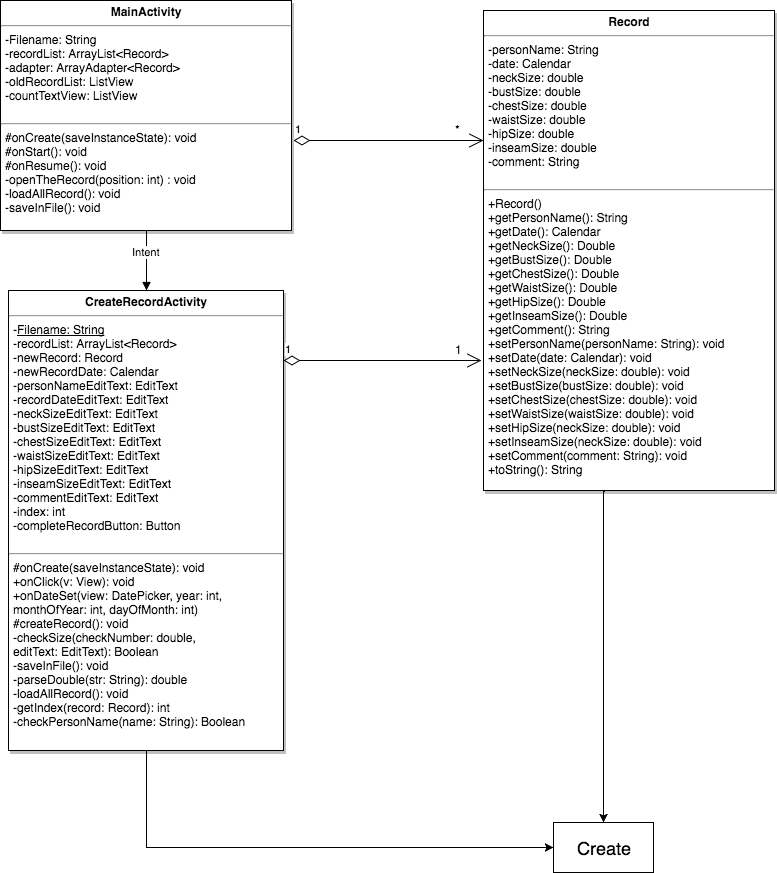

The diagram above was exported from draw.io. Its source (the exported page's mxGraphModel, read from the mxfile embedded in the PNG):
<mxGraphModel dx="761" dy="2862" grid="1" gridSize="10" guides="1" tooltips="1" connect="1" arrows="1" fold="1" page="1" pageScale="1.5" pageWidth="1169" pageHeight="1652" background="#ffffff" math="0" shadow="0">
  <root>
    <mxCell id="0" style=";html=1;" />
    <mxCell id="1" style=";html=1;" parent="0" />
    <mxCell id="113" style="edgeStyle=elbowEdgeStyle;rounded=0;html=1;exitX=0.5;exitY=1;entryX=0;entryY=0.5;jettySize=auto;orthogonalLoop=1;" edge="1" parent="1" source="81" target="108">
      <mxGeometry relative="1" as="geometry">
        <Array as="points">
          <mxPoint x="183" y="290" />
        </Array>
      </mxGeometry>
    </mxCell>
    <mxCell id="81" value="&lt;p style=&quot;margin: 0px ; margin-top: 4px ; text-align: center&quot;&gt;&lt;b&gt;CreateRecordActivity&lt;/b&gt;&lt;/p&gt;&lt;hr&gt;&lt;p style=&quot;margin: 0px ; margin-left: 4px&quot;&gt;-&lt;u&gt;Filename: String&lt;/u&gt;&lt;/p&gt;&lt;p style=&quot;margin: 0px ; margin-left: 4px&quot;&gt;-r&lt;span&gt;ecordList: ArrayList&amp;lt;Record&amp;gt;&lt;/span&gt;&lt;/p&gt;&lt;p style=&quot;margin: 0px ; margin-left: 4px&quot;&gt;&lt;span&gt;-newRecord: Record&lt;/span&gt;&lt;/p&gt;&lt;p style=&quot;margin: 0px ; margin-left: 4px&quot;&gt;&lt;span&gt;-newRecordDate: Calendar&lt;/span&gt;&lt;/p&gt;&lt;p style=&quot;margin: 0px ; margin-left: 4px&quot;&gt;&lt;span&gt;-personNameEditText: EditText&lt;/span&gt;&lt;/p&gt;&lt;p style=&quot;margin: 0px ; margin-left: 4px&quot;&gt;&lt;span&gt;-recordDateEditText: EditText&lt;/span&gt;&lt;/p&gt;&lt;p style=&quot;margin: 0px ; margin-left: 4px&quot;&gt;&lt;span&gt;-neckSizeEditText: EditText&lt;/span&gt;&lt;/p&gt;&lt;p style=&quot;margin: 0px ; margin-left: 4px&quot;&gt;&lt;span&gt;-bustSizeEditText: EditText&lt;/span&gt;&lt;/p&gt;&lt;p style=&quot;margin: 0px ; margin-left: 4px&quot;&gt;&lt;span&gt;-chestSizeEditText: EditText&lt;/span&gt;&lt;/p&gt;&lt;p style=&quot;margin: 0px ; margin-left: 4px&quot;&gt;&lt;span&gt;-waistSizeEditText: EditText&lt;/span&gt;&lt;/p&gt;&lt;p style=&quot;margin: 0px ; margin-left: 4px&quot;&gt;&lt;span&gt;-hipSizeEditText:&amp;nbsp;&lt;/span&gt;&lt;span&gt;EditText&lt;/span&gt;&lt;/p&gt;&lt;p style=&quot;margin: 0px ; margin-left: 4px&quot;&gt;&lt;span&gt;-inseamSizeEditText:&amp;nbsp;&lt;/span&gt;&lt;span&gt;EditText&lt;/span&gt;&lt;/p&gt;&lt;p style=&quot;margin: 0px ; margin-left: 4px&quot;&gt;&lt;span&gt;-commentEditText:&amp;nbsp;&lt;/span&gt;&lt;span&gt;EditText&lt;/span&gt;&lt;/p&gt;&lt;p style=&quot;margin: 0px ; margin-left: 4px&quot;&gt;&lt;span&gt;-index: int&lt;/span&gt;&lt;/p&gt;&lt;p style=&quot;margin: 0px ; margin-left: 4px&quot;&gt;&lt;span&gt;-completeRecordButton: Button&lt;/span&gt;&lt;/p&gt;&lt;p style=&quot;margin: 0px ; margin-left: 4px&quot;&gt;&lt;br&gt;&lt;/p&gt;&lt;hr&gt;&lt;p style=&quot;margin: 0px ; margin-left: 4px&quot;&gt;#onCreate(saveInstanceState): void&lt;/p&gt;&lt;p style=&quot;margin: 0px ; margin-left: 4px&quot;&gt;+onClick(v: View): void&lt;/p&gt;&lt;p style=&quot;margin: 0px ; margin-left: 4px&quot;&gt;+onDateSet(view: DatePicker, year: int,&amp;nbsp;&lt;/p&gt;&lt;p style=&quot;margin: 0px ; margin-left: 4px&quot;&gt;monthOfYear: int, dayOfMonth: int)&lt;/p&gt;&lt;p style=&quot;margin: 0px ; margin-left: 4px&quot;&gt;#createRecord(): void&lt;/p&gt;&lt;p style=&quot;margin: 0px ; margin-left: 4px&quot;&gt;-checkSize(checkNumber: double,&amp;nbsp;&lt;/p&gt;&lt;p style=&quot;margin: 0px ; margin-left: 4px&quot;&gt;editText: EditText): Boolean&lt;/p&gt;&lt;p style=&quot;margin: 0px ; margin-left: 4px&quot;&gt;-saveInFile(): void&lt;br&gt;&lt;/p&gt;&lt;p style=&quot;margin: 0px ; margin-left: 4px&quot;&gt;-parseDouble(str: String): double&lt;/p&gt;&lt;p style=&quot;margin: 0px ; margin-left: 4px&quot;&gt;-loadAllRecord(): void&lt;/p&gt;&lt;p style=&quot;margin: 0px ; margin-left: 4px&quot;&gt;-getIndex(record: Record): int&lt;/p&gt;&lt;p style=&quot;margin: 0px ; margin-left: 4px&quot;&gt;-checkPersonName(name: String): Boolean&lt;/p&gt;&lt;p style=&quot;margin: 0px ; margin-left: 4px&quot;&gt;&lt;br&gt;&lt;/p&gt;" style="shadow=1;fillColor=#FFFFFF;gradientColor=none;verticalAlign=top;align=left;overflow=fill;fontSize=12;fontFamily=Helvetica;html=1" vertex="1" parent="1">
      <mxGeometry x="45" y="-250" width="275" height="460" as="geometry" />
    </mxCell>
    <mxCell id="83" value="&lt;p style=&quot;margin: 0px ; margin-top: 4px ; text-align: center&quot;&gt;&lt;strong&gt;MainActivity&lt;/strong&gt;&lt;/p&gt;&lt;hr&gt;&lt;p style=&quot;margin: 0px ; margin-left: 4px&quot;&gt;-Filename: String&lt;/p&gt;&lt;p style=&quot;margin: 0px ; margin-left: 4px&quot;&gt;-r&lt;span&gt;ecordList: ArrayList&amp;lt;Record&amp;gt;&lt;/span&gt;&lt;/p&gt;&lt;p style=&quot;margin: 0px ; margin-left: 4px&quot;&gt;&lt;span&gt;-adapter: ArrayAdapter&amp;lt;Record&amp;gt;&lt;/span&gt;&lt;/p&gt;&lt;p style=&quot;margin: 0px ; margin-left: 4px&quot;&gt;&lt;span&gt;-oldRecordList: ListView&lt;/span&gt;&lt;/p&gt;&lt;p style=&quot;margin: 0px ; margin-left: 4px&quot;&gt;&lt;span&gt;-countTextView: ListView&lt;/span&gt;&lt;/p&gt;&lt;p style=&quot;margin: 0px ; margin-left: 4px&quot;&gt;&lt;br&gt;&lt;/p&gt;&lt;hr&gt;&lt;p style=&quot;margin: 0px ; margin-left: 4px&quot;&gt;#onCreate(saveInstanceState): void&lt;/p&gt;&lt;p style=&quot;margin: 0px ; margin-left: 4px&quot;&gt;#onStart(): void&lt;/p&gt;&lt;p style=&quot;margin: 0px ; margin-left: 4px&quot;&gt;#onResume(): void&lt;/p&gt;&lt;p style=&quot;margin: 0px ; margin-left: 4px&quot;&gt;-openTheRecord(position: int) : void&lt;/p&gt;&lt;p style=&quot;margin: 0px ; margin-left: 4px&quot;&gt;-loadAllRecord(): void&lt;/p&gt;&lt;p style=&quot;margin: 0px ; margin-left: 4px&quot;&gt;-saveInFile(): void&lt;/p&gt;" style="shadow=1;fillColor=#FFFFFF;gradientColor=none;verticalAlign=top;align=left;overflow=fill;fontSize=12;fontFamily=Helvetica;html=1" vertex="1" parent="1">
      <mxGeometry x="37" y="-540" width="291" height="230" as="geometry" />
    </mxCell>
    <mxCell id="85" value="Intent" style="html=1;verticalAlign=bottom;endArrow=block;entryX=0.5;entryY=0;exitX=0.5;exitY=1;" edge="1" parent="1" source="83" target="81">
      <mxGeometry width="80" relative="1" as="geometry">
        <mxPoint x="90" y="-280" as="sourcePoint" />
        <mxPoint x="170" y="-280" as="targetPoint" />
      </mxGeometry>
    </mxCell>
    <mxCell id="90" value="" style="line;html=1;strokeWidth=1;fillColor=none;align=left;verticalAlign=middle;spacingTop=-1;spacingLeft=3;spacingRight=3;rotatable=0;labelPosition=right;points=[];portConstraint=eastwest;" vertex="1" parent="1">
      <mxGeometry x="680" y="-250" width="40" height="8" as="geometry" />
    </mxCell>
    <mxCell id="114" style="edgeStyle=elbowEdgeStyle;rounded=0;html=1;exitX=0.416;exitY=1.002;jettySize=auto;orthogonalLoop=1;entryX=0.5;entryY=0;exitPerimeter=0;" edge="1" parent="1" source="92" target="108">
      <mxGeometry relative="1" as="geometry">
        <mxPoint x="560" y="220" as="targetPoint" />
        <Array as="points">
          <mxPoint x="640" y="150" />
          <mxPoint x="666" y="40" />
          <mxPoint x="640" y="220" />
          <mxPoint x="660" y="180" />
          <mxPoint x="590" y="110" />
          <mxPoint x="570" y="220" />
        </Array>
      </mxGeometry>
    </mxCell>
    <mxCell id="92" value="&lt;p style=&quot;margin: 0px ; margin-top: 4px ; text-align: center&quot;&gt;&lt;b&gt;Record&lt;/b&gt;&lt;/p&gt;&lt;hr&gt;&lt;p style=&quot;margin: 0px ; margin-left: 4px&quot;&gt;-personName: String&lt;/p&gt;&lt;p style=&quot;margin: 0px ; margin-left: 4px&quot;&gt;-date&lt;span&gt;: Calendar&lt;/span&gt;&lt;/p&gt;&lt;p style=&quot;margin: 0px ; margin-left: 4px&quot;&gt;&lt;span&gt;-neckSize: double&lt;/span&gt;&lt;/p&gt;&lt;p style=&quot;margin: 0px ; margin-left: 4px&quot;&gt;&lt;span&gt;-bustSize: double&lt;/span&gt;&lt;/p&gt;&lt;p style=&quot;margin: 0px ; margin-left: 4px&quot;&gt;&lt;span&gt;-chestSize:&amp;nbsp;&lt;/span&gt;&lt;span&gt;double&lt;/span&gt;&lt;/p&gt;&lt;p style=&quot;margin: 0px ; margin-left: 4px&quot;&gt;&lt;span&gt;-waistSize:&amp;nbsp;&lt;/span&gt;&lt;span&gt;double&lt;/span&gt;&lt;/p&gt;&lt;p style=&quot;margin: 0px ; margin-left: 4px&quot;&gt;&lt;span&gt;-hipSize:&amp;nbsp;&lt;/span&gt;&lt;span&gt;double&lt;/span&gt;&lt;/p&gt;&lt;p style=&quot;margin: 0px ; margin-left: 4px&quot;&gt;&lt;span&gt;-inseamSize:&amp;nbsp;&lt;/span&gt;&lt;span&gt;double&lt;/span&gt;&lt;/p&gt;&lt;p style=&quot;margin: 0px ; margin-left: 4px&quot;&gt;&lt;span&gt;-comment: String&lt;/span&gt;&lt;/p&gt;&lt;p style=&quot;margin: 0px ; margin-left: 4px&quot;&gt;&lt;br&gt;&lt;/p&gt;&lt;hr&gt;&lt;p style=&quot;margin: 0px ; margin-left: 4px&quot;&gt;+Record()&lt;/p&gt;&lt;p style=&quot;margin: 0px ; margin-left: 4px&quot;&gt;+getPersonName(): String&lt;/p&gt;&lt;p style=&quot;margin: 0px ; margin-left: 4px&quot;&gt;+getDate(): Calendar&lt;/p&gt;&lt;p style=&quot;margin: 0px ; margin-left: 4px&quot;&gt;+getNeckSize(): Double&lt;/p&gt;&lt;p style=&quot;margin: 0px ; margin-left: 4px&quot;&gt;+&lt;span&gt;getBustSize(): Double&lt;/span&gt;&lt;/p&gt;&lt;p style=&quot;margin: 0px ; margin-left: 4px&quot;&gt;&lt;span&gt;+&lt;/span&gt;&lt;span&gt;getChestSize(): Double&lt;/span&gt;&lt;/p&gt;&lt;p style=&quot;margin: 0px ; margin-left: 4px&quot;&gt;&lt;span&gt;+&lt;/span&gt;&lt;span&gt;getWaistSize(): Double&lt;/span&gt;&lt;/p&gt;&lt;p style=&quot;margin: 0px ; margin-left: 4px&quot;&gt;+getHipSize(): Double&lt;span&gt;&lt;br&gt;&lt;/span&gt;&lt;/p&gt;&lt;p style=&quot;margin: 0px ; margin-left: 4px&quot;&gt;+getInseamSize(): Double&lt;br&gt;&lt;/p&gt;&lt;p style=&quot;margin: 0px ; margin-left: 4px&quot;&gt;+&lt;span&gt;getComment(): String&lt;/span&gt;&lt;/p&gt;&lt;p style=&quot;margin: 0px ; margin-left: 4px&quot;&gt;&lt;span&gt;+setPersonName(personName: String): void&lt;/span&gt;&lt;/p&gt;&lt;p style=&quot;margin: 0px ; margin-left: 4px&quot;&gt;&lt;span&gt;+&lt;/span&gt;&lt;span&gt;setDate(date: Calendar): void&lt;/span&gt;&lt;/p&gt;&lt;p style=&quot;margin: 0px ; margin-left: 4px&quot;&gt;&lt;span&gt;+setNeckSize(neckSize: double): void&lt;/span&gt;&lt;/p&gt;&lt;p style=&quot;margin: 0px ; margin-left: 4px&quot;&gt;&lt;span&gt;+s&lt;/span&gt;&lt;span&gt;etBustSize(bustSize: double): void&lt;/span&gt;&lt;/p&gt;&lt;p style=&quot;margin: 0px ; margin-left: 4px&quot;&gt;&lt;span&gt;+s&lt;/span&gt;&lt;span&gt;etChestSize(chestSize: double): void&lt;/span&gt;&lt;/p&gt;&lt;p style=&quot;margin: 0px ; margin-left: 4px&quot;&gt;&lt;span&gt;+&lt;/span&gt;&lt;span&gt;s&lt;/span&gt;&lt;span&gt;etWaistSize(waistSize: double): void&lt;/span&gt;&lt;/p&gt;&lt;p style=&quot;margin: 0px ; margin-left: 4px&quot;&gt;&lt;span&gt;+&lt;/span&gt;&lt;span&gt;s&lt;/span&gt;&lt;span&gt;etHipSize(neckSize: double): void&lt;/span&gt;&lt;/p&gt;&lt;p style=&quot;margin: 0px ; margin-left: 4px&quot;&gt;&lt;span&gt;+&lt;/span&gt;&lt;span&gt;s&lt;/span&gt;&lt;span&gt;etInseamSize(neckSize: double): void&lt;/span&gt;&lt;/p&gt;&lt;p style=&quot;margin: 0px ; margin-left: 4px&quot;&gt;&lt;span&gt;+setComment(comment: String): void&lt;/span&gt;&lt;/p&gt;&lt;p style=&quot;margin: 0px ; margin-left: 4px&quot;&gt;&lt;span&gt;+toString(): String&lt;/span&gt;&lt;/p&gt;" style="shadow=1;fillColor=#FFFFFF;gradientColor=none;verticalAlign=top;align=left;overflow=fill;fontSize=12;fontFamily=Helvetica;html=1" vertex="1" parent="1">
      <mxGeometry x="520" y="-530" width="291" height="480" as="geometry" />
    </mxCell>
    <mxCell id="94" value="*" style="text;html=1;resizable=0;points=[];autosize=1;align=left;verticalAlign=top;spacingTop=-4;" vertex="1" parent="1">
      <mxGeometry x="490" y="-420" width="20" height="20" as="geometry" />
    </mxCell>
    <mxCell id="95" value="1" style="endArrow=open;html=1;endSize=12;startArrow=diamondThin;startSize=14;startFill=0;edgeStyle=orthogonalEdgeStyle;align=left;verticalAlign=bottom;" edge="1" parent="1">
      <mxGeometry x="-1" y="3" relative="1" as="geometry">
        <mxPoint x="330" y="-400" as="sourcePoint" />
        <mxPoint x="520" y="-400" as="targetPoint" />
        <Array as="points" />
      </mxGeometry>
    </mxCell>
    <mxCell id="97" value="1" style="text;html=1;resizable=0;points=[];autosize=1;align=left;verticalAlign=top;spacingTop=-4;" vertex="1" parent="1">
      <mxGeometry x="490" y="-200" width="20" height="20" as="geometry" />
    </mxCell>
    <mxCell id="100" value="1" style="endArrow=open;html=1;endSize=12;startArrow=diamondThin;startSize=14;startFill=0;edgeStyle=orthogonalEdgeStyle;align=left;verticalAlign=bottom;exitX=1;exitY=0.152;exitPerimeter=0;entryX=-0.007;entryY=0.729;entryPerimeter=0;" edge="1" parent="1" source="81" target="92">
      <mxGeometry x="-1" y="3" relative="1" as="geometry">
        <mxPoint x="340" y="-180" as="sourcePoint" />
        <mxPoint x="510" y="-180" as="targetPoint" />
        <Array as="points" />
      </mxGeometry>
    </mxCell>
    <mxCell id="108" value="&lt;font style=&quot;font-size: 18px&quot;&gt;Create&lt;/font&gt;" style="whiteSpace=wrap;html=1;" vertex="1" parent="1">
      <mxGeometry x="590" y="282" width="100" height="50" as="geometry" />
    </mxCell>
  </root>
</mxGraphModel>